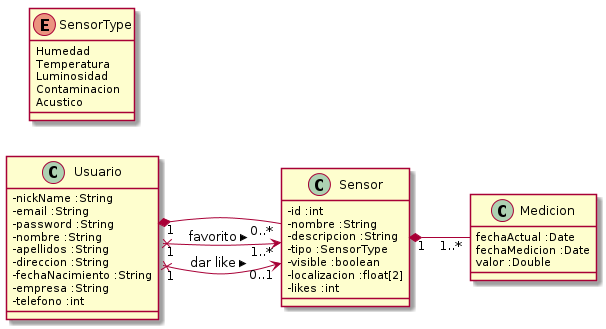

The diagram above was rendered by PlantUML. Its source (embedded in the PNG):
@startuml
left to right direction
skinparam classAttributeIconSize 0


class Usuario{
    - nickName :String
    - email :String
    - password :String
    - nombre :String
    - apellidos :String
    - direccion :String
    - fechaNacimiento :String
    - empresa :String
    - telefono :int
}

class Sensor{
    - id :int
    - nombre :String
    - descripcion :String
    - tipo :SensorType
    - visible :boolean
    - localizacion :float[2]
    - likes :int
}

class Medicion{
    fechaActual :Date
    fechaMedicion :Date
    valor :Double
}

enum SensorType{
    Humedad
    Temperatura
    Luminosidad
    Contaminacion
    Acustico
}

Usuario "1" *-- "0..*" Sensor
Sensor "1" *-- "1..*" Medicion
Usuario "1" x--> "1..*" Sensor : favorito >
Usuario "1" x--> "0..1" Sensor : dar like >
@enduml